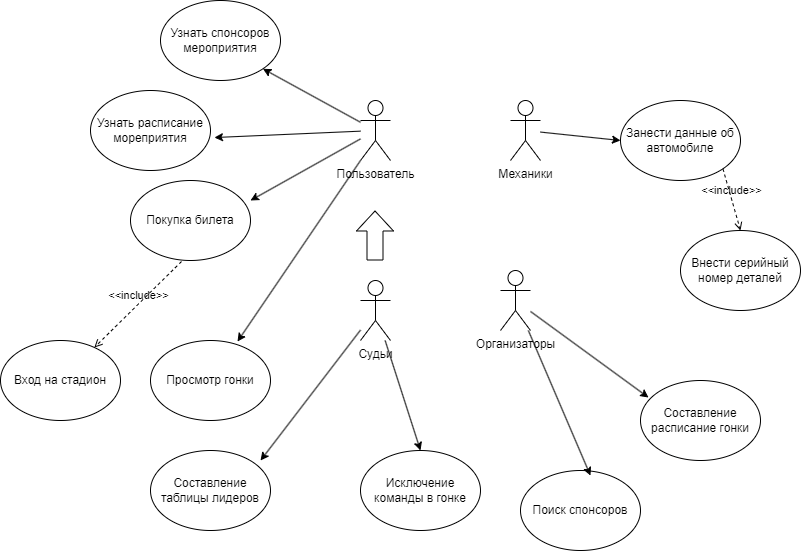

The diagram above was exported from draw.io. Its source (the exported page's mxGraphModel, read from the mxfile embedded in the PNG):
<mxGraphModel dx="1434" dy="800" grid="1" gridSize="10" guides="1" tooltips="1" connect="1" arrows="1" fold="1" page="1" pageScale="1" pageWidth="827" pageHeight="1169" math="0" shadow="0">
  <root>
    <mxCell id="0" />
    <mxCell id="1" parent="0" />
    <mxCell id="R_wcBKdvI9nwS2Cel3lJ-1" value="Пользователь" style="shape=umlActor;verticalLabelPosition=bottom;verticalAlign=top;html=1;outlineConnect=0;" parent="1" vertex="1">
      <mxGeometry x="360" y="110" width="30" height="60" as="geometry" />
    </mxCell>
    <mxCell id="R_wcBKdvI9nwS2Cel3lJ-2" value="Покупка билета" style="ellipse;whiteSpace=wrap;html=1;" parent="1" vertex="1">
      <mxGeometry x="130" y="190" width="120" height="80" as="geometry" />
    </mxCell>
    <mxCell id="R_wcBKdvI9nwS2Cel3lJ-3" value="&amp;lt;&amp;lt;include&amp;gt;&amp;gt;" style="html=1;verticalAlign=bottom;labelBackgroundColor=none;endArrow=open;endFill=0;dashed=1;rounded=0;exitX=0.425;exitY=1.013;exitDx=0;exitDy=0;exitPerimeter=0;" parent="1" source="R_wcBKdvI9nwS2Cel3lJ-2" target="R_wcBKdvI9nwS2Cel3lJ-4" edge="1">
      <mxGeometry width="160" relative="1" as="geometry">
        <mxPoint x="100" y="290" as="sourcePoint" />
        <mxPoint x="260" y="290" as="targetPoint" />
      </mxGeometry>
    </mxCell>
    <mxCell id="R_wcBKdvI9nwS2Cel3lJ-4" value="Вход на стадион" style="ellipse;whiteSpace=wrap;html=1;" parent="1" vertex="1">
      <mxGeometry y="350" width="120" height="80" as="geometry" />
    </mxCell>
    <mxCell id="R_wcBKdvI9nwS2Cel3lJ-6" value="Просмотр гонки" style="ellipse;whiteSpace=wrap;html=1;" parent="1" vertex="1">
      <mxGeometry x="150" y="350" width="120" height="80" as="geometry" />
    </mxCell>
    <mxCell id="R_wcBKdvI9nwS2Cel3lJ-7" value="" style="endArrow=classic;html=1;rounded=0;entryX=0.725;entryY=0.013;entryDx=0;entryDy=0;entryPerimeter=0;exitX=0;exitY=1;exitDx=0;exitDy=0;exitPerimeter=0;" parent="1" source="R_wcBKdvI9nwS2Cel3lJ-1" target="R_wcBKdvI9nwS2Cel3lJ-6" edge="1">
      <mxGeometry width="50" height="50" relative="1" as="geometry">
        <mxPoint x="390" y="410" as="sourcePoint" />
        <mxPoint x="440" y="360" as="targetPoint" />
      </mxGeometry>
    </mxCell>
    <mxCell id="R_wcBKdvI9nwS2Cel3lJ-8" value="Механики" style="shape=umlActor;verticalLabelPosition=bottom;verticalAlign=top;html=1;outlineConnect=0;" parent="1" vertex="1">
      <mxGeometry x="510" y="110" width="30" height="60" as="geometry" />
    </mxCell>
    <mxCell id="R_wcBKdvI9nwS2Cel3lJ-9" value="Узнать расписание мореприятия" style="ellipse;whiteSpace=wrap;html=1;" parent="1" vertex="1">
      <mxGeometry x="90" y="100" width="120" height="80" as="geometry" />
    </mxCell>
    <mxCell id="R_wcBKdvI9nwS2Cel3lJ-10" value="" style="endArrow=classic;html=1;rounded=0;entryX=1;entryY=0.25;entryDx=0;entryDy=0;entryPerimeter=0;" parent="1" source="R_wcBKdvI9nwS2Cel3lJ-1" target="R_wcBKdvI9nwS2Cel3lJ-2" edge="1">
      <mxGeometry width="50" height="50" relative="1" as="geometry">
        <mxPoint x="390" y="410" as="sourcePoint" />
        <mxPoint x="440" y="360" as="targetPoint" />
      </mxGeometry>
    </mxCell>
    <mxCell id="R_wcBKdvI9nwS2Cel3lJ-11" value="" style="endArrow=classic;html=1;rounded=0;entryX=1.033;entryY=0.588;entryDx=0;entryDy=0;entryPerimeter=0;" parent="1" source="R_wcBKdvI9nwS2Cel3lJ-1" target="R_wcBKdvI9nwS2Cel3lJ-9" edge="1">
      <mxGeometry width="50" height="50" relative="1" as="geometry">
        <mxPoint x="390" y="410" as="sourcePoint" />
        <mxPoint x="440" y="360" as="targetPoint" />
      </mxGeometry>
    </mxCell>
    <mxCell id="R_wcBKdvI9nwS2Cel3lJ-12" value="Занести данные об автомобиле" style="ellipse;whiteSpace=wrap;html=1;" parent="1" vertex="1">
      <mxGeometry x="620" y="110" width="120" height="80" as="geometry" />
    </mxCell>
    <mxCell id="R_wcBKdvI9nwS2Cel3lJ-14" value="" style="endArrow=classic;html=1;rounded=0;entryX=0;entryY=0.5;entryDx=0;entryDy=0;" parent="1" source="R_wcBKdvI9nwS2Cel3lJ-8" target="R_wcBKdvI9nwS2Cel3lJ-12" edge="1">
      <mxGeometry width="50" height="50" relative="1" as="geometry">
        <mxPoint x="390" y="410" as="sourcePoint" />
        <mxPoint x="440" y="360" as="targetPoint" />
      </mxGeometry>
    </mxCell>
    <mxCell id="R_wcBKdvI9nwS2Cel3lJ-15" value="Внести серийный номер деталей" style="ellipse;whiteSpace=wrap;html=1;" parent="1" vertex="1">
      <mxGeometry x="680" y="240" width="120" height="80" as="geometry" />
    </mxCell>
    <mxCell id="R_wcBKdvI9nwS2Cel3lJ-16" value="&amp;lt;&amp;lt;include&amp;gt;&amp;gt;" style="html=1;verticalAlign=bottom;labelBackgroundColor=none;endArrow=open;endFill=0;dashed=1;rounded=0;exitX=1;exitY=1;exitDx=0;exitDy=0;entryX=0.5;entryY=0;entryDx=0;entryDy=0;" parent="1" source="R_wcBKdvI9nwS2Cel3lJ-12" target="R_wcBKdvI9nwS2Cel3lJ-15" edge="1">
      <mxGeometry width="160" relative="1" as="geometry">
        <mxPoint x="330" y="390" as="sourcePoint" />
        <mxPoint x="490" y="390" as="targetPoint" />
      </mxGeometry>
    </mxCell>
    <mxCell id="R_wcBKdvI9nwS2Cel3lJ-17" value="Узнать спонсоров мероприятия" style="ellipse;whiteSpace=wrap;html=1;" parent="1" vertex="1">
      <mxGeometry x="160" y="10" width="120" height="80" as="geometry" />
    </mxCell>
    <mxCell id="R_wcBKdvI9nwS2Cel3lJ-18" value="" style="endArrow=classic;html=1;rounded=0;entryX=1;entryY=1;entryDx=0;entryDy=0;" parent="1" source="R_wcBKdvI9nwS2Cel3lJ-1" target="R_wcBKdvI9nwS2Cel3lJ-17" edge="1">
      <mxGeometry width="50" height="50" relative="1" as="geometry">
        <mxPoint x="390" y="180" as="sourcePoint" />
        <mxPoint x="440" y="130" as="targetPoint" />
      </mxGeometry>
    </mxCell>
    <mxCell id="R_wcBKdvI9nwS2Cel3lJ-20" value="Судьи" style="shape=umlActor;verticalLabelPosition=bottom;verticalAlign=top;html=1;outlineConnect=0;" parent="1" vertex="1">
      <mxGeometry x="360" y="290" width="30" height="60" as="geometry" />
    </mxCell>
    <mxCell id="R_wcBKdvI9nwS2Cel3lJ-23" value="Составление таблицы лидеров" style="ellipse;whiteSpace=wrap;html=1;" parent="1" vertex="1">
      <mxGeometry x="150" y="460" width="120" height="80" as="geometry" />
    </mxCell>
    <mxCell id="R_wcBKdvI9nwS2Cel3lJ-24" value="" style="endArrow=classic;html=1;rounded=0;entryX=0.917;entryY=0.125;entryDx=0;entryDy=0;entryPerimeter=0;" parent="1" source="R_wcBKdvI9nwS2Cel3lJ-20" target="R_wcBKdvI9nwS2Cel3lJ-23" edge="1">
      <mxGeometry width="50" height="50" relative="1" as="geometry">
        <mxPoint x="400" y="400" as="sourcePoint" />
        <mxPoint x="440" y="250" as="targetPoint" />
      </mxGeometry>
    </mxCell>
    <mxCell id="R_wcBKdvI9nwS2Cel3lJ-26" value="Исключение команды в гонке" style="ellipse;whiteSpace=wrap;html=1;" parent="1" vertex="1">
      <mxGeometry x="360" y="460" width="120" height="80" as="geometry" />
    </mxCell>
    <mxCell id="R_wcBKdvI9nwS2Cel3lJ-27" value="" style="endArrow=classic;html=1;rounded=0;entryX=0.5;entryY=0;entryDx=0;entryDy=0;" parent="1" source="R_wcBKdvI9nwS2Cel3lJ-20" target="R_wcBKdvI9nwS2Cel3lJ-26" edge="1">
      <mxGeometry width="50" height="50" relative="1" as="geometry">
        <mxPoint x="400" y="380" as="sourcePoint" />
        <mxPoint x="440" y="250" as="targetPoint" />
      </mxGeometry>
    </mxCell>
    <mxCell id="R_wcBKdvI9nwS2Cel3lJ-28" value="" style="shape=flexArrow;endArrow=classic;html=1;rounded=0;width=16;endSize=6.33;" parent="1" edge="1">
      <mxGeometry width="50" height="50" relative="1" as="geometry">
        <mxPoint x="374.5" y="270" as="sourcePoint" />
        <mxPoint x="374.5" y="220" as="targetPoint" />
      </mxGeometry>
    </mxCell>
    <mxCell id="R_wcBKdvI9nwS2Cel3lJ-29" value="Организаторы" style="shape=umlActor;verticalLabelPosition=bottom;verticalAlign=top;html=1;outlineConnect=0;" parent="1" vertex="1">
      <mxGeometry x="500" y="280" width="30" height="60" as="geometry" />
    </mxCell>
    <mxCell id="R_wcBKdvI9nwS2Cel3lJ-30" value="Составление расписание гонки" style="ellipse;whiteSpace=wrap;html=1;" parent="1" vertex="1">
      <mxGeometry x="640" y="390" width="120" height="80" as="geometry" />
    </mxCell>
    <mxCell id="R_wcBKdvI9nwS2Cel3lJ-31" value="" style="endArrow=classic;html=1;rounded=0;entryX=0.067;entryY=0.213;entryDx=0;entryDy=0;entryPerimeter=0;" parent="1" source="R_wcBKdvI9nwS2Cel3lJ-29" target="R_wcBKdvI9nwS2Cel3lJ-30" edge="1">
      <mxGeometry width="50" height="50" relative="1" as="geometry">
        <mxPoint x="680" y="415" as="sourcePoint" />
        <mxPoint x="730" y="365" as="targetPoint" />
      </mxGeometry>
    </mxCell>
    <mxCell id="R_wcBKdvI9nwS2Cel3lJ-32" value="Поиск спонсоров" style="ellipse;whiteSpace=wrap;html=1;" parent="1" vertex="1">
      <mxGeometry x="520" y="480" width="120" height="80" as="geometry" />
    </mxCell>
    <mxCell id="R_wcBKdvI9nwS2Cel3lJ-33" value="" style="endArrow=classic;html=1;rounded=0;entryX=0.583;entryY=0.063;entryDx=0;entryDy=0;entryPerimeter=0;" parent="1" source="R_wcBKdvI9nwS2Cel3lJ-29" target="R_wcBKdvI9nwS2Cel3lJ-32" edge="1">
      <mxGeometry width="50" height="50" relative="1" as="geometry">
        <mxPoint x="670" y="490" as="sourcePoint" />
        <mxPoint x="720" y="440" as="targetPoint" />
        <Array as="points" />
      </mxGeometry>
    </mxCell>
  </root>
</mxGraphModel>